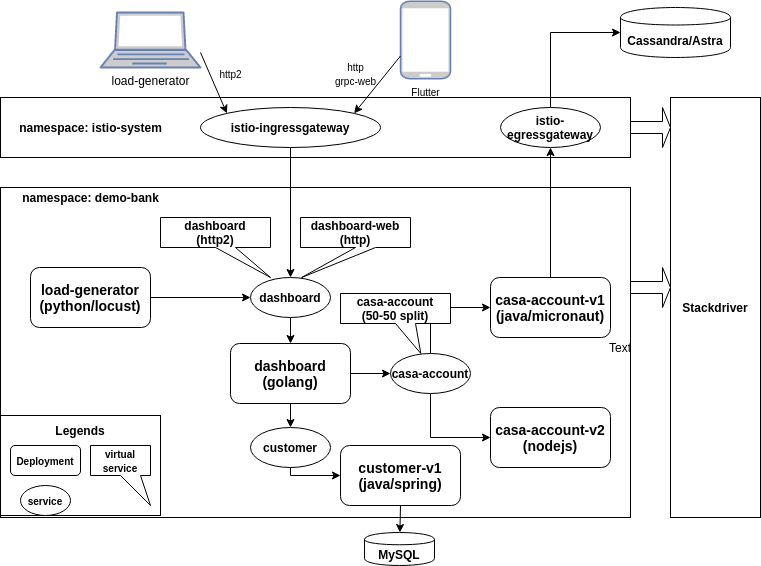

The diagram above was exported from draw.io. Its source (the exported page's mxGraphModel, read from the mxfile embedded in the PNG):
<mxGraphModel dx="1266" dy="772" grid="1" gridSize="10" guides="1" tooltips="1" connect="1" arrows="1" fold="1" page="1" pageScale="1" pageWidth="827" pageHeight="583" background="#ffffff" math="0" shadow="0">
  <root>
    <mxCell id="0" />
    <mxCell id="1" parent="0" />
    <mxCell id="9yAE5b3kvVnrg2gftDfV-16" value="&lt;b&gt;&lt;br&gt;&lt;br&gt;&lt;br&gt;&lt;br&gt;&lt;br&gt;&lt;br&gt;&lt;br&gt;&lt;/b&gt;" style="rounded=0;whiteSpace=wrap;html=1;" parent="1" vertex="1">
      <mxGeometry x="50" y="205" width="630" height="330" as="geometry" />
    </mxCell>
    <mxCell id="9yAE5b3kvVnrg2gftDfV-63" value="&lt;b&gt;Legends&lt;br&gt;&lt;br&gt;&lt;br&gt;&lt;br&gt;&lt;br&gt;&lt;br&gt;&lt;/b&gt;" style="rounded=0;whiteSpace=wrap;html=1;" parent="1" vertex="1">
      <mxGeometry x="50" y="433" width="160" height="100" as="geometry" />
    </mxCell>
    <mxCell id="9yAE5b3kvVnrg2gftDfV-43" style="edgeStyle=orthogonalEdgeStyle;rounded=0;orthogonalLoop=1;jettySize=auto;html=1;exitX=1;exitY=0.5;exitDx=0;exitDy=0;entryX=0;entryY=0.5;entryDx=0;entryDy=0;" parent="1" source="9yAE5b3kvVnrg2gftDfV-1" target="9yAE5b3kvVnrg2gftDfV-20" edge="1">
      <mxGeometry relative="1" as="geometry" />
    </mxCell>
    <mxCell id="9yAE5b3kvVnrg2gftDfV-1" value="&lt;b&gt;&lt;font style=&quot;font-size: 14px&quot;&gt;dashboard&lt;br&gt;(golang)&lt;br&gt;&lt;/font&gt;&lt;/b&gt;" style="rounded=1;whiteSpace=wrap;html=1;" parent="1" vertex="1">
      <mxGeometry x="280" y="361" width="120" height="60" as="geometry" />
    </mxCell>
    <mxCell id="9yAE5b3kvVnrg2gftDfV-2" value="&lt;b&gt;&lt;font style=&quot;font-size: 14px&quot;&gt;casa-account-v2&lt;br&gt;(nodejs)&lt;br&gt;&lt;/font&gt;&lt;/b&gt;" style="rounded=1;whiteSpace=wrap;html=1;" parent="1" vertex="1">
      <mxGeometry x="540" y="425" width="120" height="60" as="geometry" />
    </mxCell>
    <mxCell id="9yAE5b3kvVnrg2gftDfV-3" value="&lt;b&gt;&lt;font style=&quot;font-size: 14px&quot;&gt;casa-account-v1&lt;br&gt;(java/micronaut)&lt;br&gt;&lt;/font&gt;&lt;/b&gt;" style="rounded=1;whiteSpace=wrap;html=1;" parent="1" vertex="1">
      <mxGeometry x="540" y="295" width="120" height="60" as="geometry" />
    </mxCell>
    <mxCell id="9yAE5b3kvVnrg2gftDfV-7" value="&lt;b&gt;Cassandra/Astra&lt;br&gt;&lt;/b&gt;" style="shape=cylinder;whiteSpace=wrap;html=1;boundedLbl=1;backgroundOutline=1;" parent="1" vertex="1">
      <mxGeometry x="670" y="25" width="110" height="50" as="geometry" />
    </mxCell>
    <mxCell id="9yAE5b3kvVnrg2gftDfV-48" style="edgeStyle=orthogonalEdgeStyle;rounded=0;orthogonalLoop=1;jettySize=auto;html=1;exitX=0.5;exitY=1;exitDx=0;exitDy=0;entryX=0;entryY=0.5;entryDx=0;entryDy=0;" parent="1" source="9yAE5b3kvVnrg2gftDfV-20" target="9yAE5b3kvVnrg2gftDfV-2" edge="1">
      <mxGeometry relative="1" as="geometry" />
    </mxCell>
    <mxCell id="9yAE5b3kvVnrg2gftDfV-50" style="edgeStyle=orthogonalEdgeStyle;rounded=0;orthogonalLoop=1;jettySize=auto;html=1;exitX=0.5;exitY=0;exitDx=0;exitDy=0;entryX=0;entryY=0.5;entryDx=0;entryDy=0;" parent="1" source="9yAE5b3kvVnrg2gftDfV-20" target="9yAE5b3kvVnrg2gftDfV-3" edge="1">
      <mxGeometry relative="1" as="geometry" />
    </mxCell>
    <mxCell id="9yAE5b3kvVnrg2gftDfV-20" value="&lt;b&gt;casa-account&lt;/b&gt;" style="ellipse;whiteSpace=wrap;html=1;align=center;newEdgeStyle={&quot;edgeStyle&quot;:&quot;entityRelationEdgeStyle&quot;,&quot;startArrow&quot;:&quot;none&quot;,&quot;endArrow&quot;:&quot;none&quot;,&quot;segment&quot;:10,&quot;curved&quot;:1};treeFolding=1;treeMoving=1;" parent="1" vertex="1">
      <mxGeometry x="440" y="371" width="80" height="40" as="geometry" />
    </mxCell>
    <mxCell id="9yAE5b3kvVnrg2gftDfV-21" value="&lt;b&gt;&lt;font style=&quot;font-size: 10px&quot;&gt;service&lt;/font&gt;&lt;/b&gt;" style="ellipse;whiteSpace=wrap;html=1;align=center;newEdgeStyle={&quot;edgeStyle&quot;:&quot;entityRelationEdgeStyle&quot;,&quot;startArrow&quot;:&quot;none&quot;,&quot;endArrow&quot;:&quot;none&quot;,&quot;segment&quot;:10,&quot;curved&quot;:1};treeFolding=1;treeMoving=1;" parent="1" vertex="1">
      <mxGeometry x="70" y="503" width="50" height="30" as="geometry" />
    </mxCell>
    <mxCell id="9yAE5b3kvVnrg2gftDfV-22" value="&lt;b&gt;&lt;font&gt;&lt;font style=&quot;font-size: 10px&quot;&gt;Deployment&lt;/font&gt;&lt;br&gt;&lt;/font&gt;&lt;/b&gt;" style="rounded=1;whiteSpace=wrap;html=1;" parent="1" vertex="1">
      <mxGeometry x="60" y="463" width="70" height="30" as="geometry" />
    </mxCell>
    <mxCell id="9yAE5b3kvVnrg2gftDfV-25" value="&lt;b&gt;Stackdriver&lt;br&gt;&lt;/b&gt;" style="rounded=0;whiteSpace=wrap;html=1;" parent="1" vertex="1">
      <mxGeometry x="720" y="115" width="90" height="420" as="geometry" />
    </mxCell>
    <mxCell id="9yAE5b3kvVnrg2gftDfV-28" value="" style="shape=singleArrow;whiteSpace=wrap;html=1;" parent="1" vertex="1">
      <mxGeometry x="680" y="285" width="40" height="40" as="geometry" />
    </mxCell>
    <mxCell id="9yAE5b3kvVnrg2gftDfV-41" value="" style="edgeStyle=orthogonalEdgeStyle;rounded=0;orthogonalLoop=1;jettySize=auto;html=1;" parent="1" source="9yAE5b3kvVnrg2gftDfV-32" target="9yAE5b3kvVnrg2gftDfV-1" edge="1">
      <mxGeometry relative="1" as="geometry" />
    </mxCell>
    <mxCell id="9yAE5b3kvVnrg2gftDfV-32" value="&lt;b&gt;dashboard&lt;/b&gt;" style="ellipse;whiteSpace=wrap;html=1;align=center;newEdgeStyle={&quot;edgeStyle&quot;:&quot;entityRelationEdgeStyle&quot;,&quot;startArrow&quot;:&quot;none&quot;,&quot;endArrow&quot;:&quot;none&quot;,&quot;segment&quot;:10,&quot;curved&quot;:1};treeFolding=1;treeMoving=1;" parent="1" vertex="1">
      <mxGeometry x="300" y="295" width="80" height="40" as="geometry" />
    </mxCell>
    <mxCell id="9yAE5b3kvVnrg2gftDfV-37" style="edgeStyle=orthogonalEdgeStyle;rounded=0;orthogonalLoop=1;jettySize=auto;html=1;exitX=1;exitY=0.5;exitDx=0;exitDy=0;" parent="1" source="9yAE5b3kvVnrg2gftDfV-35" target="9yAE5b3kvVnrg2gftDfV-32" edge="1">
      <mxGeometry relative="1" as="geometry" />
    </mxCell>
    <mxCell id="9yAE5b3kvVnrg2gftDfV-35" value="&lt;b&gt;&lt;font style=&quot;font-size: 14px&quot;&gt;load-generator&lt;br&gt;(python/locust)&lt;br&gt;&lt;/font&gt;&lt;/b&gt;" style="rounded=1;whiteSpace=wrap;html=1;" parent="1" vertex="1">
      <mxGeometry x="80" y="285" width="120" height="60" as="geometry" />
    </mxCell>
    <mxCell id="9yAE5b3kvVnrg2gftDfV-52" value="&lt;b&gt;dashboard&lt;br&gt;(http2)&lt;/b&gt;" style="shape=callout;whiteSpace=wrap;html=1;perimeter=calloutPerimeter;position2=1;" parent="1" vertex="1">
      <mxGeometry x="210" y="235" width="110" height="60" as="geometry" />
    </mxCell>
    <mxCell id="9yAE5b3kvVnrg2gftDfV-54" value="&lt;b&gt;dashboard-web&lt;br&gt;(http)&lt;br&gt;&lt;/b&gt;" style="shape=callout;whiteSpace=wrap;html=1;perimeter=calloutPerimeter;position2=0.01;" parent="1" vertex="1">
      <mxGeometry x="350" y="235" width="110" height="60" as="geometry" />
    </mxCell>
    <mxCell id="9yAE5b3kvVnrg2gftDfV-56" value="&lt;b&gt;&lt;font style=&quot;font-size: 10px&quot;&gt;virtual service&lt;/font&gt;&lt;/b&gt;" style="shape=callout;whiteSpace=wrap;html=1;perimeter=calloutPerimeter;position2=1;" parent="1" vertex="1">
      <mxGeometry x="140" y="463" width="60" height="60" as="geometry" />
    </mxCell>
    <mxCell id="9yAE5b3kvVnrg2gftDfV-67" value="" style="rounded=0;whiteSpace=wrap;html=1;" parent="1" vertex="1">
      <mxGeometry x="50" y="115" width="630" height="60" as="geometry" />
    </mxCell>
    <mxCell id="9yAE5b3kvVnrg2gftDfV-80" style="edgeStyle=orthogonalEdgeStyle;rounded=0;orthogonalLoop=1;jettySize=auto;html=1;exitX=0.5;exitY=1;exitDx=0;exitDy=0;entryX=0.5;entryY=0;entryDx=0;entryDy=0;" parent="1" source="9yAE5b3kvVnrg2gftDfV-64" target="9yAE5b3kvVnrg2gftDfV-32" edge="1">
      <mxGeometry relative="1" as="geometry" />
    </mxCell>
    <mxCell id="9yAE5b3kvVnrg2gftDfV-64" value="&lt;b&gt;istio-ingressgateway&lt;/b&gt;" style="ellipse;whiteSpace=wrap;html=1;align=center;newEdgeStyle={&quot;edgeStyle&quot;:&quot;entityRelationEdgeStyle&quot;,&quot;startArrow&quot;:&quot;none&quot;,&quot;endArrow&quot;:&quot;none&quot;,&quot;segment&quot;:10,&quot;curved&quot;:1};treeFolding=1;treeMoving=1;" parent="1" vertex="1">
      <mxGeometry x="250" y="125" width="180" height="40" as="geometry" />
    </mxCell>
    <mxCell id="9yAE5b3kvVnrg2gftDfV-68" value="" style="shape=singleArrow;whiteSpace=wrap;html=1;" parent="1" vertex="1">
      <mxGeometry x="680" y="125" width="40" height="40" as="geometry" />
    </mxCell>
    <mxCell id="9yAE5b3kvVnrg2gftDfV-71" value="&lt;b&gt;namespace: demo-bank&lt;/b&gt;" style="text;html=1;align=center;verticalAlign=middle;resizable=0;points=[];autosize=1;" parent="1" vertex="1">
      <mxGeometry x="65" y="205" width="150" height="20" as="geometry" />
    </mxCell>
    <mxCell id="9yAE5b3kvVnrg2gftDfV-72" value="&lt;b&gt;namespace: istio-system&lt;/b&gt;" style="text;html=1;align=center;verticalAlign=middle;resizable=0;points=[];autosize=1;" parent="1" vertex="1">
      <mxGeometry x="60" y="135" width="160" height="20" as="geometry" />
    </mxCell>
    <mxCell id="9yAE5b3kvVnrg2gftDfV-77" style="edgeStyle=orthogonalEdgeStyle;rounded=0;orthogonalLoop=1;jettySize=auto;html=1;exitX=0.5;exitY=0;exitDx=0;exitDy=0;entryX=0;entryY=0.5;entryDx=0;entryDy=0;" parent="1" source="9yAE5b3kvVnrg2gftDfV-73" target="9yAE5b3kvVnrg2gftDfV-7" edge="1">
      <mxGeometry relative="1" as="geometry" />
    </mxCell>
    <mxCell id="9yAE5b3kvVnrg2gftDfV-73" value="&lt;b&gt;istio-egressgateway&lt;/b&gt;" style="ellipse;whiteSpace=wrap;html=1;align=center;newEdgeStyle={&quot;edgeStyle&quot;:&quot;entityRelationEdgeStyle&quot;,&quot;startArrow&quot;:&quot;none&quot;,&quot;endArrow&quot;:&quot;none&quot;,&quot;segment&quot;:10,&quot;curved&quot;:1};treeFolding=1;treeMoving=1;" parent="1" vertex="1">
      <mxGeometry x="550" y="125" width="100" height="40" as="geometry" />
    </mxCell>
    <mxCell id="9yAE5b3kvVnrg2gftDfV-75" style="edgeStyle=orthogonalEdgeStyle;rounded=0;orthogonalLoop=1;jettySize=auto;html=1;exitX=0.5;exitY=0;exitDx=0;exitDy=0;" parent="1" source="9yAE5b3kvVnrg2gftDfV-3" target="9yAE5b3kvVnrg2gftDfV-73" edge="1">
      <mxGeometry relative="1" as="geometry" />
    </mxCell>
    <mxCell id="9yAE5b3kvVnrg2gftDfV-81" value="&lt;b&gt;casa-account&lt;br&gt;(50-50 split)&lt;br&gt;&lt;/b&gt;" style="shape=callout;whiteSpace=wrap;html=1;perimeter=calloutPerimeter;position2=0.73;" parent="1" vertex="1">
      <mxGeometry x="390" y="311" width="110" height="60" as="geometry" />
    </mxCell>
    <mxCell id="9yAE5b3kvVnrg2gftDfV-87" value="&lt;font style=&quot;font-size: 10px&quot; color=&quot;#000000&quot;&gt;Flutter&lt;/font&gt;" style="fontColor=#0066CC;verticalAlign=top;verticalLabelPosition=bottom;labelPosition=center;align=center;html=1;outlineConnect=0;fillColor=#CCCCCC;strokeColor=#6881B3;gradientColor=none;gradientDirection=north;strokeWidth=2;shape=mxgraph.networks.mobile;" parent="1" vertex="1">
      <mxGeometry x="450" y="18.75" width="50" height="77.5" as="geometry" />
    </mxCell>
    <mxCell id="9yAE5b3kvVnrg2gftDfV-88" value="&lt;font color=&quot;#000000&quot;&gt;load-generator&lt;/font&gt;" style="fontColor=#0066CC;verticalAlign=top;verticalLabelPosition=bottom;labelPosition=center;align=center;html=1;outlineConnect=0;fillColor=#CCCCCC;strokeColor=#6881B3;gradientColor=none;gradientDirection=north;strokeWidth=2;shape=mxgraph.networks.laptop;" parent="1" vertex="1">
      <mxGeometry x="150" y="30" width="100" height="55" as="geometry" />
    </mxCell>
    <mxCell id="9yAE5b3kvVnrg2gftDfV-89" value="" style="endArrow=classic;html=1;exitX=1;exitY=1;exitDx=0;exitDy=0;exitPerimeter=0;entryX=0;entryY=0;entryDx=0;entryDy=0;" parent="1" target="9yAE5b3kvVnrg2gftDfV-64" edge="1">
      <mxGeometry width="50" height="50" relative="1" as="geometry">
        <mxPoint x="250" y="70" as="sourcePoint" />
        <mxPoint x="700" y="345" as="targetPoint" />
      </mxGeometry>
    </mxCell>
    <mxCell id="9yAE5b3kvVnrg2gftDfV-91" value="" style="endArrow=classic;html=1;entryX=1;entryY=0;entryDx=0;entryDy=0;" parent="1" target="9yAE5b3kvVnrg2gftDfV-64" edge="1">
      <mxGeometry width="50" height="50" relative="1" as="geometry">
        <mxPoint x="450" y="73.45480025968652" as="sourcePoint" />
        <mxPoint x="286.36038969321066" y="140.85786437626894" as="targetPoint" />
      </mxGeometry>
    </mxCell>
    <mxCell id="9yAE5b3kvVnrg2gftDfV-92" value="Text" style="text;html=1;strokeColor=none;fillColor=none;align=center;verticalAlign=middle;whiteSpace=wrap;rounded=0;" parent="1" vertex="1">
      <mxGeometry x="650" y="355" width="40" height="20" as="geometry" />
    </mxCell>
    <mxCell id="9yAE5b3kvVnrg2gftDfV-93" value="&lt;font style=&quot;font-size: 10px&quot;&gt;http2&lt;/font&gt;" style="text;html=1;align=center;verticalAlign=middle;resizable=0;points=[];autosize=1;" parent="1" vertex="1">
      <mxGeometry x="260" y="81.25" width="40" height="20" as="geometry" />
    </mxCell>
    <mxCell id="9yAE5b3kvVnrg2gftDfV-94" value="&lt;font style=&quot;font-size: 10px&quot;&gt;http&lt;br&gt;grpc-web&lt;/font&gt;" style="text;html=1;align=center;verticalAlign=middle;resizable=0;points=[];autosize=1;" parent="1" vertex="1">
      <mxGeometry x="375" y="76.25" width="60" height="30" as="geometry" />
    </mxCell>
    <mxCell id="TojlPanvmmRm89M5BnsC-1" value="&lt;b&gt;customer&lt;/b&gt;" style="ellipse;whiteSpace=wrap;html=1;align=center;newEdgeStyle={&quot;edgeStyle&quot;:&quot;entityRelationEdgeStyle&quot;,&quot;startArrow&quot;:&quot;none&quot;,&quot;endArrow&quot;:&quot;none&quot;,&quot;segment&quot;:10,&quot;curved&quot;:1};treeFolding=1;treeMoving=1;" vertex="1" parent="1">
      <mxGeometry x="300" y="445" width="80" height="40" as="geometry" />
    </mxCell>
    <mxCell id="TojlPanvmmRm89M5BnsC-2" value="&lt;b&gt;&lt;font style=&quot;font-size: 14px&quot;&gt;customer-v1&lt;br&gt;(java/spring)&lt;br&gt;&lt;/font&gt;&lt;/b&gt;" style="rounded=1;whiteSpace=wrap;html=1;" vertex="1" parent="1">
      <mxGeometry x="390" y="463" width="120" height="60" as="geometry" />
    </mxCell>
    <mxCell id="TojlPanvmmRm89M5BnsC-4" value="" style="endArrow=classic;html=1;exitX=0.5;exitY=1;exitDx=0;exitDy=0;" edge="1" parent="1" source="9yAE5b3kvVnrg2gftDfV-1" target="TojlPanvmmRm89M5BnsC-1">
      <mxGeometry width="50" height="50" relative="1" as="geometry">
        <mxPoint x="390" y="405" as="sourcePoint" />
        <mxPoint x="440" y="355" as="targetPoint" />
      </mxGeometry>
    </mxCell>
    <mxCell id="TojlPanvmmRm89M5BnsC-5" style="edgeStyle=orthogonalEdgeStyle;rounded=0;orthogonalLoop=1;jettySize=auto;html=1;exitX=0.5;exitY=1;exitDx=0;exitDy=0;entryX=0;entryY=0.5;entryDx=0;entryDy=0;" edge="1" parent="1" source="TojlPanvmmRm89M5BnsC-1" target="TojlPanvmmRm89M5BnsC-2">
      <mxGeometry relative="1" as="geometry">
        <mxPoint x="320" y="496" as="sourcePoint" />
        <mxPoint x="340" y="493" as="targetPoint" />
        <Array as="points">
          <mxPoint x="340" y="493" />
        </Array>
      </mxGeometry>
    </mxCell>
    <mxCell id="TojlPanvmmRm89M5BnsC-8" value="&lt;b&gt;MySQL&lt;br&gt;&lt;/b&gt;" style="shape=cylinder;whiteSpace=wrap;html=1;boundedLbl=1;backgroundOutline=1;" vertex="1" parent="1">
      <mxGeometry x="414" y="550" width="70" height="33" as="geometry" />
    </mxCell>
    <mxCell id="TojlPanvmmRm89M5BnsC-9" value="" style="endArrow=classic;html=1;exitX=0.5;exitY=1;exitDx=0;exitDy=0;" edge="1" parent="1" source="TojlPanvmmRm89M5BnsC-2" target="TojlPanvmmRm89M5BnsC-8">
      <mxGeometry width="50" height="50" relative="1" as="geometry">
        <mxPoint x="390" y="420" as="sourcePoint" />
        <mxPoint x="440" y="370" as="targetPoint" />
      </mxGeometry>
    </mxCell>
  </root>
</mxGraphModel>